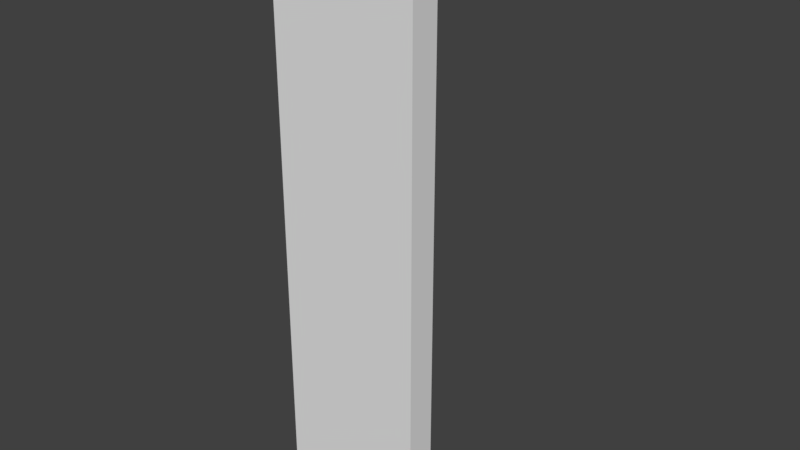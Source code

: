 # Source: Corner_1x4x0_2.blend  (saved by Blender 2.79.0; exported with 4.5.12 LTS)
import bpy
from mathutils import Matrix  # noqa: F401  (used for matrix-valued properties, if any)

bpy.ops.wm.read_factory_settings(use_empty=True)
scene = bpy.context.scene
scene.name = 'Scene'

# ---- collections
col_collection_1 = bpy.data.collections.new('Collection 1'); scene.collection.children.link(col_collection_1)

# ---- world
world_world = bpy.data.worlds.new('World'); scene.world = world_world
world_world.color = (0.05088, 0.05088, 0.05088)
world_world.use_sun_shadow = False
world_world.sun_shadow_jitter_overblur = 0.0
world_world.cycles.sampling_method = 'MANUAL'

# ---- meshes
me_lod_a_corner_1x4x0_2 = bpy.data.meshes.new('LOD A Corner 1x4x0_2')
me_lod_a_corner_1x4x0_2.from_pydata([(0.0, 0.0, 0.0), (0.0, 1.0, 0.0), (0.0, 0.0, 0.0), (0.0, 0.0, 0.0), (1.0, 0.0, 0.0), (1.0, 0.2, 0.0), (0.2, 0.2, 0.0), (0.2, 1.0, 0.0), (0.0, 0.0, 4.0), (0.0, 1.0, 4.0), (0.0, 0.0, 4.0), (0.0, 0.0, 4.0), (1.0, 0.0, 4.0), (1.0, 0.2, 4.0), (0.2, 0.2, 4.0), (0.2, 1.0, 4.0)], [], [(0, 1, 7, 6, 5, 4, 3, 2), (8, 10, 11, 12, 13, 14, 15, 9), (6, 7, 15, 14), (4, 5, 13, 12), (2, 3, 11, 10), (1, 0, 8, 9), (7, 1, 9, 15), (5, 6, 14, 13), (3, 4, 12, 11), (0, 2, 10, 8)])
me_lod_a_corner_1x4x0_2.use_remesh_preserve_volume = False
me_lod_a_corner_1x4x0_2.use_remesh_preserve_attributes = False
me_lod_a_corner_1x4x0_2.use_mirror_vertex_groups = False
me_lod_a_corner_1x4x0_2.update()

# ---- objects
ob_lod_a_corner_1x4x0_2 = bpy.data.objects.new('LOD A Corner 1x4x0_2', me_lod_a_corner_1x4x0_2)

# ---- transforms, parenting, visibility, modifiers, constraints
ob_lod_a_corner_1x4x0_2.location = (0.0, 0.0, 0.0)
ob_lod_a_corner_1x4x0_2.lineart.crease_threshold = 0.0

# ---- collection membership
col_collection_1.objects.link(ob_lod_a_corner_1x4x0_2)

# ---- scene / render settings (as saved in the file)
scene.frame_start = 1; scene.frame_end = 250; scene.frame_set(1)
scene.render.engine = 'BLENDER_EEVEE_NEXT'
scene.render.resolution_percentage = 50
scene.render.dither_intensity = 0.0
scene.cycles.use_denoising = False
scene.cycles.samples = 128
scene.cycles.sampling_pattern = 'TABULATED_SOBOL'
scene.cycles.use_adaptive_sampling = False
scene.cycles.use_light_tree = False
scene.cycles.blur_glossy = 0.0
scene.cycles.sample_clamp_indirect = 0.0
scene.view_settings.view_transform = 'Standard'
bpy.context.view_layer.update()

# ---- added for rendering (the .blend has no active camera and no usable light): camera, sun
cam_auto = bpy.data.cameras.new('AutoCamera')
cam_auto.lens = 50.0
cam_auto.sensor_width = 36.0
cam_auto.clip_end = 1000.0
ob_auto_camera = bpy.data.objects.new('AutoCamera', cam_auto)
scene.collection.objects.link(ob_auto_camera)
ob_auto_camera.location = (4.4254, -4.21047, 5.14032)
ob_auto_camera.rotation_euler = (1.09748, -7.21219e-08, 0.694738)
scene.camera = ob_auto_camera
light_auto_sun = bpy.data.lights.new('AutoSun', 'SUN')
light_auto_sun.energy = 3.0
light_auto_sun.angle = 0.0523599
ob_auto_sun = bpy.data.objects.new('AutoSun', light_auto_sun)
scene.collection.objects.link(ob_auto_sun)
ob_auto_sun.rotation_euler = (0.872665, 0.174533, 0.523599)
bpy.context.view_layer.update()
